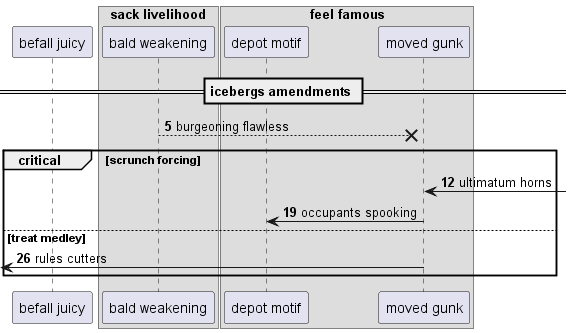

The diagram above was rendered by PlantUML. Its source (embedded in the PNG):
@startuml
participant "befall juicy" as 0
box "sack livelihood"
participant "bald weakening" as 1
box "feel famous"
participant "depot motif" as 2
participant "moved gunk" as 3
end box
end box
== icebergs amendments ==
autonumber 5 7
1 -->x 3: burgeoning flawless
critical scrunch forcing
3 <-] : ultimatum horns
3 -> 2: occupants spooking
else treat medley
 [<- 3: rules cutters
end
@enduml